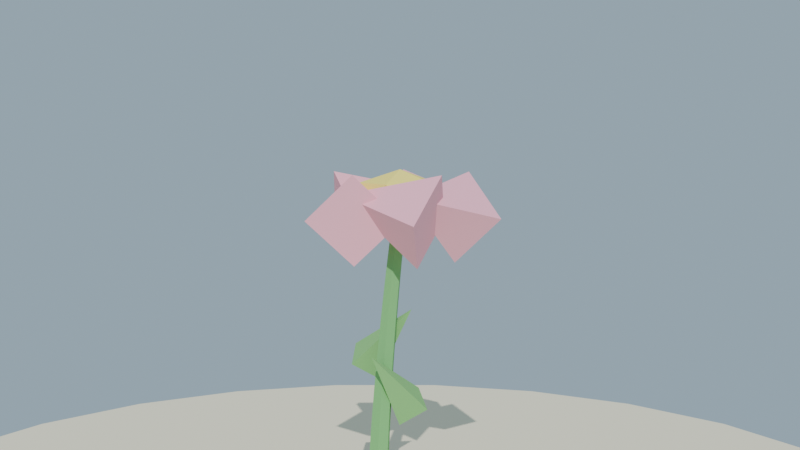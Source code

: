 # Source: flor_isla_lowpoly_media.blend  (saved by Blender 4.2.68; exported with 4.5.12 LTS)
import bpy
from mathutils import Matrix  # noqa: F401  (used for matrix-valued properties, if any)

bpy.ops.wm.read_factory_settings(use_empty=True)
scene = bpy.context.scene
scene.name = 'Scene'

# ---- collections
col_collection = bpy.data.collections.new('Collection'); scene.collection.children.link(col_collection)

# ---- materials (node trees are filled in below, after node groups)
mat_mat_tallo_flor = bpy.data.materials.new('MAT_Tallo_Flor')
mat_mat_hoja_flor = bpy.data.materials.new('MAT_Hoja_Flor')
mat_mat_petalo_flor = bpy.data.materials.new('MAT_Petalo_Flor')
mat_mat_centro_flor = bpy.data.materials.new('MAT_Centro_Flor')
mat_mat_arena_isla = bpy.data.materials.new('MAT_Arena_Isla')

# ---- material node trees
mat_mat_tallo_flor.use_nodes = True; mat_mat_tallo_flor.node_tree.nodes.clear()
_N = mat_mat_tallo_flor.node_tree.nodes; _L = mat_mat_tallo_flor.node_tree.links
n0 = _N.new('ShaderNodeBsdfPrincipled'); n0.name = 'Principled BSDF'; n0.location = (10, 300)
n0.inputs[0].default_value = (0.2, 0.5, 0.18, 1.0)
n0.inputs[2].default_value = 0.85
n0.inputs[13].default_value = 0.1
n1 = _N.new('ShaderNodeOutputMaterial'); n1.name = 'Material Output'; n1.location = (300, 300)
_L.new(n0.outputs[0], n1.inputs[0])
n1.is_active_output = True
mat_mat_hoja_flor.use_nodes = True; mat_mat_hoja_flor.node_tree.nodes.clear()
_N = mat_mat_hoja_flor.node_tree.nodes; _L = mat_mat_hoja_flor.node_tree.links
n0 = _N.new('ShaderNodeBsdfPrincipled'); n0.name = 'Principled BSDF'; n0.location = (10, 300)
n0.inputs[0].default_value = (0.25, 0.55, 0.2, 1.0)
n0.inputs[2].default_value = 0.85
n0.inputs[13].default_value = 0.1
n1 = _N.new('ShaderNodeOutputMaterial'); n1.name = 'Material Output'; n1.location = (300, 300)
_L.new(n0.outputs[0], n1.inputs[0])
n1.is_active_output = True
mat_mat_petalo_flor.use_nodes = True; mat_mat_petalo_flor.node_tree.nodes.clear()
_N = mat_mat_petalo_flor.node_tree.nodes; _L = mat_mat_petalo_flor.node_tree.links
n0 = _N.new('ShaderNodeBsdfPrincipled'); n0.name = 'Principled BSDF'; n0.location = (10, 300)
n0.inputs[0].default_value = (0.96, 0.45, 0.55, 1.0)
n0.inputs[2].default_value = 0.75
n0.inputs[13].default_value = 0.1
n1 = _N.new('ShaderNodeOutputMaterial'); n1.name = 'Material Output'; n1.location = (300, 300)
_L.new(n0.outputs[0], n1.inputs[0])
n1.is_active_output = True
mat_mat_centro_flor.use_nodes = True; mat_mat_centro_flor.node_tree.nodes.clear()
_N = mat_mat_centro_flor.node_tree.nodes; _L = mat_mat_centro_flor.node_tree.links
n0 = _N.new('ShaderNodeBsdfPrincipled'); n0.name = 'Principled BSDF'; n0.location = (10, 300)
n0.inputs[0].default_value = (1.0, 0.85, 0.2, 1.0)
n0.inputs[2].default_value = 0.65
n0.inputs[13].default_value = 0.1
n1 = _N.new('ShaderNodeOutputMaterial'); n1.name = 'Material Output'; n1.location = (300, 300)
_L.new(n0.outputs[0], n1.inputs[0])
n1.is_active_output = True
mat_mat_arena_isla.use_nodes = True; mat_mat_arena_isla.node_tree.nodes.clear()
_N = mat_mat_arena_isla.node_tree.nodes; _L = mat_mat_arena_isla.node_tree.links
n0 = _N.new('ShaderNodeBsdfPrincipled'); n0.name = 'Principled BSDF'; n0.location = (10, 300)
n0.inputs[0].default_value = (0.92, 0.84, 0.63, 1.0)
n0.inputs[2].default_value = 1.0
n0.inputs[13].default_value = 0.1
n1 = _N.new('ShaderNodeOutputMaterial'); n1.name = 'Material Output'; n1.location = (300, 300)
_L.new(n0.outputs[0], n1.inputs[0])
n1.is_active_output = True

# ---- world
world_mundo = bpy.data.worlds.new('Mundo'); scene.world = world_mundo
world_mundo.use_nodes = True; world_mundo.node_tree.nodes.clear()
_N = world_mundo.node_tree.nodes; _L = world_mundo.node_tree.links
n0 = _N.new('ShaderNodeBackground'); n0.name = 'Background'; n0.location = (10, 300)
n0.inputs[0].default_value = (0.58, 0.79, 0.95, 1.0)
n0.inputs[1].default_value = 0.55
n1 = _N.new('ShaderNodeOutputWorld'); n1.name = 'World Output'; n1.location = (300, 300)
_L.new(n0.outputs[0], n1.inputs[0])
n1.is_active_output = True

# ---- cameras
cam_camera = bpy.data.cameras.new('Camera')

# ---- lights
light_sol = bpy.data.lights.new('SOL', 'SUN')
light_sol.energy = 3.0

# ---- meshes
me_sm_tallo_m_tallo_flor = bpy.data.meshes.new('SM_Tallo_M_Tallo_Flor')
me_sm_tallo_m_tallo_flor.from_pydata([(0.04, 0.0, 0.0), (0.02, 0.03464, 0.0), (-0.02, 0.03464, 0.0), (-0.04, 4.899e-18, 0.0), (-0.02, -0.03464, 0.0), (0.02, -0.03464, 0.0), (0.04166, 0.0, 0.105), (0.02241, 0.03334, 0.105), (-0.01609, 0.03334, 0.105), (-0.03534, 4.715e-18, 0.105), (-0.01609, -0.03334, 0.105), (0.02241, -0.03334, 0.105), (0.04594, 0.0, 0.21), (0.02744, 0.03204, 0.21), (-0.009556, 0.03204, 0.21), (-0.02806, 4.531e-18, 0.21), (-0.009556, -0.03204, 0.21), (0.02744, -0.03204, 0.21), (0.05193, 0.0, 0.315), (0.03418, 0.03074, 0.315), (-0.001318, 0.03074, 0.315), (-0.01907, 4.347e-18, 0.315), (-0.001318, -0.03074, 0.315), (0.03418, -0.03074, 0.315), (0.0593, 0.0, 0.42), (0.0423, 0.02944, 0.42), (0.008298, 0.02944, 0.42), (-0.008702, 4.164e-18, 0.42), (0.008298, -0.02944, 0.42), (0.0423, -0.02944, 0.42), (0.06786, 0.0, 0.525), (0.05161, 0.02815, 0.525), (0.01911, 0.02815, 0.525), (0.002855, 3.98e-18, 0.525), (0.01911, -0.02815, 0.525), (0.05161, -0.02815, 0.525), (0.07748, 0.0, 0.63), (0.06198, 0.02685, 0.63), (0.03098, 0.02685, 0.63), (0.01548, 3.796e-18, 0.63), (0.03098, -0.02685, 0.63), (0.06198, -0.02685, 0.63), (0.08807, 0.0, 0.735), (0.07332, 0.02555, 0.735), (0.04382, 0.02555, 0.735), (0.02907, 3.613e-18, 0.735), (0.04382, -0.02555, 0.735), (0.07332, -0.02555, 0.735), (0.09955, 0.0, 0.84), (0.08555, 0.02425, 0.84), (0.05755, 0.02425, 0.84), (0.04355, 3.429e-18, 0.84), (0.05755, -0.02425, 0.84), (0.08555, -0.02425, 0.84), (0.1119, 0.0, 0.945), (0.09863, 0.02295, 0.945), (0.07213, 0.02295, 0.945), (0.05888, 3.245e-18, 0.945), (0.07213, -0.02295, 0.945), (0.09863, -0.02295, 0.945), (0.125, 0.0, 1.05), (0.1125, 0.02165, 1.05), (0.0875, 0.02165, 1.05), (0.075, 3.062e-18, 1.05), (0.0875, -0.02165, 1.05), (0.1125, -0.02165, 1.05)], [], [(0, 1, 7, 6), (1, 2, 8, 7), (2, 3, 9, 8), (3, 4, 10, 9), (4, 5, 11, 10), (5, 0, 6, 11), (6, 7, 13, 12), (7, 8, 14, 13), (8, 9, 15, 14), (9, 10, 16, 15), (10, 11, 17, 16), (11, 6, 12, 17), (12, 13, 19, 18), (13, 14, 20, 19), (14, 15, 21, 20), (15, 16, 22, 21), (16, 17, 23, 22), (17, 12, 18, 23), (18, 19, 25, 24), (19, 20, 26, 25), (20, 21, 27, 26), (21, 22, 28, 27), (22, 23, 29, 28), (23, 18, 24, 29), (24, 25, 31, 30), (25, 26, 32, 31), (26, 27, 33, 32), (27, 28, 34, 33), (28, 29, 35, 34), (29, 24, 30, 35), (30, 31, 37, 36), (31, 32, 38, 37), (32, 33, 39, 38), (33, 34, 40, 39), (34, 35, 41, 40), (35, 30, 36, 41), (36, 37, 43, 42), (37, 38, 44, 43), (38, 39, 45, 44), (39, 40, 46, 45), (40, 41, 47, 46), (41, 36, 42, 47), (42, 43, 49, 48), (43, 44, 50, 49), (44, 45, 51, 50), (45, 46, 52, 51), (46, 47, 53, 52), (47, 42, 48, 53), (48, 49, 55, 54), (49, 50, 56, 55), (50, 51, 57, 56), (51, 52, 58, 57), (52, 53, 59, 58), (53, 48, 54, 59), (54, 55, 61, 60), (55, 56, 62, 61), (56, 57, 63, 62), (57, 58, 64, 63), (58, 59, 65, 64), (59, 54, 60, 65), (5, 4, 3, 2, 1, 0), (60, 61, 62, 63, 64, 65)])
me_sm_tallo_m_tallo_flor.materials.append(mat_mat_tallo_flor)
me_sm_tallo_m_tallo_flor.update()
me_sm_tallo_m_hoja_flor = bpy.data.meshes.new('SM_Tallo_M_Hoja_Flor')
me_sm_tallo_m_hoja_flor.from_pydata([(0.06, 0.1626, 0.4005), (0.14, 0.1061, 0.3439), (0.06, 0.0495, 0.2874), (-0.02, 0.1061, 0.3439), (0.06, -0.1061, 0.5561), (-0.158, 0.07135, 0.5505), (-0.0959, 0.1472, 0.4939), (-0.04513, 0.06335, 0.4374), (-0.1072, -0.01245, 0.4939), (0.11, 0.05235, 0.7061)], [], [(0, 4, 1), (1, 4, 2), (0, 1, 2, 3), (2, 4, 3), (3, 4, 0), (5, 9, 6), (6, 9, 7), (5, 6, 7, 8), (7, 9, 8), (8, 9, 5)])
me_sm_tallo_m_hoja_flor.materials.append(mat_mat_hoja_flor)
me_sm_tallo_m_hoja_flor.update()
me_sm_tallo_m_petalo_flor = bpy.data.meshes.new('SM_Tallo_M_Petalo_Flor')
me_sm_tallo_m_petalo_flor.from_pydata([(0.25, 0.196, 1.183), (0.41, 0.1545, 1.029), (0.25, 0.1131, 0.874), (0.09, 0.1545, 1.029), (0.25, -0.1545, 1.111), (-0.04002, 0.2032, 1.183), (0.04881, 0.3426, 1.029), (0.03875, 0.1776, 0.874), (-0.05007, 0.03825, 1.029), (0.2933, 0.0949, 1.111), (-0.1365, -0.07037, 1.183), (-0.2416, 0.05718, 1.029), (-0.08785, -0.003362, 0.874), (0.01725, -0.1309, 1.029), (0.06949, 0.2132, 1.111), (0.09383, -0.2467, 1.183), (-0.05995, -0.3072, 1.029), (0.04515, -0.1797, 0.874), (0.1989, -0.1192, 1.029), (-0.1122, 0.03686, 1.111), (0.3327, -0.0821, 1.183), (0.3428, -0.2471, 1.029), (0.254, -0.1077, 0.874), (0.2439, 0.05727, 1.029), (-0.0006315, -0.1904, 1.111)], [], [(0, 4, 1), (1, 4, 2), (0, 1, 2, 3), (2, 4, 3), (3, 4, 0), (5, 9, 6), (6, 9, 7), (5, 6, 7, 8), (7, 9, 8), (8, 9, 5), (10, 14, 11), (11, 14, 12), (10, 11, 12, 13), (12, 14, 13), (13, 14, 10), (15, 19, 16), (16, 19, 17), (15, 16, 17, 18), (17, 19, 18), (18, 19, 15), (20, 24, 21), (21, 24, 22), (20, 21, 22, 23), (22, 24, 23), (23, 24, 20)])
me_sm_tallo_m_petalo_flor.materials.append(mat_mat_petalo_flor)
me_sm_tallo_m_petalo_flor.update()
me_sm_tallo_m_centro_flor = bpy.data.meshes.new('SM_Tallo_M_Centro_Flor')
me_sm_tallo_m_centro_flor.from_pydata([(0.1, 0.0, 1.026), (0.2129, -0.08201, 1.072), (0.05688, -0.1327, 1.072), (-0.03953, 0.0, 1.072), (0.05688, 0.1327, 1.072), (0.2129, 0.08201, 1.072), (0.1431, -0.1327, 1.148), (-0.01288, -0.08201, 1.148), (-0.01288, 0.08201, 1.148), (0.1431, 0.1327, 1.148), (0.2395, 0.0, 1.148), (0.1, 0.0, 1.194)], [], [(0, 1, 2), (1, 0, 5), (0, 2, 3), (0, 3, 4), (0, 4, 5), (1, 5, 10), (2, 1, 6), (3, 2, 7), (4, 3, 8), (5, 4, 9), (1, 10, 6), (2, 6, 7), (3, 7, 8), (4, 8, 9), (5, 9, 10), (6, 10, 11), (7, 6, 11), (8, 7, 11), (9, 8, 11), (10, 9, 11)])
me_sm_tallo_m_centro_flor.materials.append(mat_mat_centro_flor)
me_sm_tallo_m_centro_flor.update()
me_cylinder = bpy.data.meshes.new('Cylinder')
me_cylinder.from_pydata([(0.0, 2.0, -0.11), (0.0, 2.0, 0.11), (0.5176, 1.932, -0.11), (0.5176, 1.932, 0.11), (1.0, 1.732, -0.11), (1.0, 1.732, 0.11), (1.414, 1.414, -0.11), (1.414, 1.414, 0.11), (1.732, 1.0, -0.11), (1.732, 1.0, 0.11), (1.932, 0.5176, -0.11), (1.932, 0.5176, 0.11), (2.0, 0.0, -0.11), (2.0, 0.0, 0.11), (1.932, -0.5176, -0.11), (1.932, -0.5176, 0.11), (1.732, -1.0, -0.11), (1.732, -1.0, 0.11), (1.414, -1.414, -0.11), (1.414, -1.414, 0.11), (1.0, -1.732, -0.11), (1.0, -1.732, 0.11), (0.5176, -1.932, -0.11), (0.5176, -1.932, 0.11), (0.0, -2.0, -0.11), (0.0, -2.0, 0.11), (-0.5176, -1.932, -0.11), (-0.5176, -1.932, 0.11), (-1.0, -1.732, -0.11), (-1.0, -1.732, 0.11), (-1.414, -1.414, -0.11), (-1.414, -1.414, 0.11), (-1.732, -1.0, -0.11), (-1.732, -1.0, 0.11), (-1.932, -0.5176, -0.11), (-1.932, -0.5176, 0.11), (-2.0, 0.0, -0.11), (-2.0, 0.0, 0.11), (-1.932, 0.5176, -0.11), (-1.932, 0.5176, 0.11), (-1.732, 1.0, -0.11), (-1.732, 1.0, 0.11), (-1.414, 1.414, -0.11), (-1.414, 1.414, 0.11), (-1.0, 1.732, -0.11), (-1.0, 1.732, 0.11), (-0.5176, 1.932, -0.11), (-0.5176, 1.932, 0.11)], [], [(0, 1, 3, 2), (2, 3, 5, 4), (4, 5, 7, 6), (6, 7, 9, 8), (8, 9, 11, 10), (10, 11, 13, 12), (12, 13, 15, 14), (14, 15, 17, 16), (16, 17, 19, 18), (18, 19, 21, 20), (20, 21, 23, 22), (22, 23, 25, 24), (24, 25, 27, 26), (26, 27, 29, 28), (28, 29, 31, 30), (30, 31, 33, 32), (32, 33, 35, 34), (34, 35, 37, 36), (36, 37, 39, 38), (38, 39, 41, 40), (40, 41, 43, 42), (42, 43, 45, 44), (3, 1, 47, 45, 43, 41, 39, 37, 35, 33, 31, 29, 27, 25, 23, 21, 19, 17, 15, 13, 11, 9, 7, 5), (44, 45, 47, 46), (46, 47, 1, 0), (0, 2, 4, 6, 8, 10, 12, 14, 16, 18, 20, 22, 24, 26, 28, 30, 32, 34, 36, 38, 40, 42, 44, 46)])
_uv = me_cylinder.uv_layers.new(name='UVMap')
_uv.uv.foreach_set('vector', [1.0, 0.5, 1.0, 1.0, 0.9583, 1.0, 0.9583, 0.5, 0.9583, 0.5, 0.9583, 1.0, 0.9167, 1.0, 0.9167, 0.5, 0.9167, 0.5, 0.9167, 1.0, 0.875, 1.0, 0.875, 0.5, 0.875, 0.5, 0.875, 1.0, 0.8333, 1.0, 0.8333, 0.5, 0.8333, 0.5, 0.8333, 1.0, 0.7917, 1.0, 0.7917, 0.5, 0.7917, 0.5, 0.7917, 1.0, 0.75, 1.0, 0.75, 0.5, 0.75, 0.5, 0.75, 1.0, 0.7083, 1.0, 0.7083, 0.5, 0.7083, 0.5, 0.7083, 1.0, 0.6667, 1.0, 0.6667, 0.5, 0.6667, 0.5, 0.6667, 1.0, 0.625, 1.0, 0.625, 0.5, 0.625, 0.5, 0.625, 1.0, 0.5833, 1.0, 0.5833, 0.5, 0.5833, 0.5, 0.5833, 1.0, 0.5417, 1.0, 0.5417, 0.5, 0.5417, 0.5, 0.5417, 1.0, 0.5, 1.0, 0.5, 0.5, 0.5, 0.5, 0.5, 1.0, 0.4583, 1.0, 0.4583, 0.5, 0.4583, 0.5, 0.4583, 1.0, 0.4167, 1.0, 0.4167, 0.5, 0.4167, 0.5, 0.4167, 1.0, 0.375, 1.0, 0.375, 0.5, 0.375, 0.5, 0.375, 1.0, 0.3333, 1.0, 0.3333, 0.5, 0.3333, 0.5, 0.3333, 1.0, 0.2917, 1.0, 0.2917, 0.5, 0.2917, 0.5, 0.2917, 1.0, 0.25, 1.0, 0.25, 0.5, 0.25, 0.5, 0.25, 1.0, 0.2083, 1.0, 0.2083, 0.5, 0.2083, 0.5, 0.2083, 1.0, 0.1667, 1.0, 0.1667, 0.5, 0.1667, 0.5, 0.1667, 1.0, 0.125, 1.0, 0.125, 0.5, 0.125, 0.5, 0.125, 1.0, 0.08333, 1.0, 0.08333, 0.5, 0.3121, 0.4818, 0.25, 0.49, 0.1879, 0.4818, 0.13, 0.4578, 0.08029, 0.4197, 0.04215, 0.37, 0.01818, 0.3121, 0.01, 0.25, 0.01818, 0.1879, 0.04215, 0.13, 0.08029, 0.08029, 0.13, 0.04215, 0.1879, 0.01818, 0.25, 0.01, 0.3121, 0.01818, 0.37, 0.04215, 0.4197, 0.08029, 0.4578, 0.13, 0.4818, 0.1879, 0.49, 0.25, 0.4818, 0.3121, 0.4578, 0.37, 0.4197, 0.4197, 0.37, 0.4578, 0.08333, 0.5, 0.08333, 1.0, 0.04167, 1.0, 0.04167, 0.5, 0.04167, 0.5, 0.04167, 1.0, -1.863e-07, 1.0, -1.863e-07, 0.5, 0.75, 0.49, 0.8121, 0.4818, 0.87, 0.4578, 0.9197, 0.4197, 0.9578, 0.37, 0.9818, 0.3121, 0.99, 0.25, 0.9818, 0.1879, 0.9578, 0.13, 0.9197, 0.08029, 0.87, 0.04215, 0.8121, 0.01818, 0.75, 0.01, 0.6879, 0.01818, 0.63, 0.04215, 0.5803, 0.08029, 0.5422, 0.13, 0.5182, 0.1879, 0.51, 0.25, 0.5182, 0.3121, 0.5422, 0.37, 0.5803, 0.4197, 0.63, 0.4578, 0.6879, 0.4818])
me_cylinder.materials.append(mat_mat_arena_isla)
me_cylinder.update()

# ---- objects
ob_sol = bpy.data.objects.new('SOL', light_sol)
ob_sm_tallo_m_tallo_flor = bpy.data.objects.new('SM_Tallo_M_Tallo_Flor', me_sm_tallo_m_tallo_flor)
ob_sm_tallo_m_hoja_flor = bpy.data.objects.new('SM_Tallo_M_Hoja_Flor', me_sm_tallo_m_hoja_flor)
ob_sm_tallo_m_petalo_flor = bpy.data.objects.new('SM_Tallo_M_Petalo_Flor', me_sm_tallo_m_petalo_flor)
ob_sm_tallo_m_centro_flor = bpy.data.objects.new('SM_Tallo_M_Centro_Flor', me_sm_tallo_m_centro_flor)
ob_base_arena = bpy.data.objects.new('Base_Arena', me_cylinder)
ob_cam_florisla = bpy.data.objects.new('CAM_FlorIsla', cam_camera)

# ---- transforms, parenting, visibility, modifiers, constraints
ob_sol.location = (0.0, 0.0, 0.0)
ob_sol.rotation_euler = (0.9076, 0.1047, 0.5585)
ob_sm_tallo_m_tallo_flor.location = (0.0, 0.0, 0.045)
ob_sm_tallo_m_hoja_flor.location = (0.0, 0.0, 0.045)
ob_sm_tallo_m_petalo_flor.location = (0.0, 0.0, 0.045)
ob_sm_tallo_m_centro_flor.location = (0.0, 0.0, 0.045)
ob_base_arena.location = (0.0, 0.0, -0.11)
ob_cam_florisla.location = (2.4, -3.0, 1.4)
ob_cam_florisla.rotation_euler = (1.478, 4.413e-08, 0.6541)

# ---- collection membership
scene.collection.objects.link(ob_sol)
scene.collection.objects.link(ob_sm_tallo_m_tallo_flor)
scene.collection.objects.link(ob_sm_tallo_m_hoja_flor)
scene.collection.objects.link(ob_sm_tallo_m_petalo_flor)
scene.collection.objects.link(ob_sm_tallo_m_centro_flor)
col_collection.objects.link(ob_base_arena)
col_collection.objects.link(ob_cam_florisla)

# ---- scene / render settings (as saved in the file)
scene.camera = ob_cam_florisla
scene.frame_start = 1; scene.frame_end = 250; scene.frame_set(1)
scene.render.engine = 'BLENDER_EEVEE_NEXT'
bpy.context.view_layer.update()
